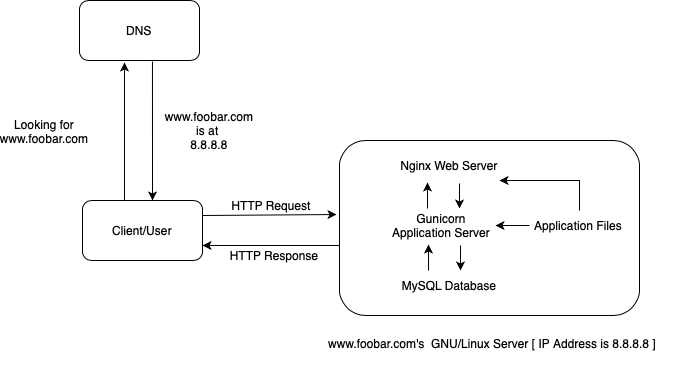

The diagram above was exported from draw.io. Its source (the exported page's mxGraphModel, read from the mxfile embedded in the PNG):
<mxGraphModel dx="1122" dy="761" grid="1" gridSize="10" guides="1" tooltips="1" connect="1" arrows="1" fold="1" page="1" pageScale="1" pageWidth="850" pageHeight="1100" math="0" shadow="0">
  <root>
    <mxCell id="0" />
    <mxCell id="1" parent="0" />
    <mxCell id="m3aBy7af3QlXcW0M6DL3-1" value="DNS" style="rounded=1;whiteSpace=wrap;html=1;" parent="1" vertex="1">
      <mxGeometry x="140" y="70" width="120" height="60" as="geometry" />
    </mxCell>
    <mxCell id="m3aBy7af3QlXcW0M6DL3-2" value="Client/User" style="rounded=1;whiteSpace=wrap;html=1;" parent="1" vertex="1">
      <mxGeometry x="143" y="270" width="120" height="60" as="geometry" />
    </mxCell>
    <mxCell id="m3aBy7af3QlXcW0M6DL3-3" value="" style="endArrow=classic;html=1;rounded=0;entryX=0.375;entryY=1.033;entryDx=0;entryDy=0;entryPerimeter=0;" parent="1" target="m3aBy7af3QlXcW0M6DL3-1" edge="1">
      <mxGeometry width="50" height="50" relative="1" as="geometry">
        <mxPoint x="185" y="270" as="sourcePoint" />
        <mxPoint x="235" y="220" as="targetPoint" />
      </mxGeometry>
    </mxCell>
    <mxCell id="m3aBy7af3QlXcW0M6DL3-4" value="" style="endArrow=classic;html=1;rounded=0;exitX=0.608;exitY=1.017;exitDx=0;exitDy=0;exitPerimeter=0;" parent="1" source="m3aBy7af3QlXcW0M6DL3-1" edge="1">
      <mxGeometry width="50" height="50" relative="1" as="geometry">
        <mxPoint x="400" y="290" as="sourcePoint" />
        <mxPoint x="213" y="270" as="targetPoint" />
      </mxGeometry>
    </mxCell>
    <mxCell id="m3aBy7af3QlXcW0M6DL3-6" value="Looking for www.foobar.com" style="text;html=1;strokeColor=none;fillColor=none;align=center;verticalAlign=middle;whiteSpace=wrap;rounded=0;" parent="1" vertex="1">
      <mxGeometry x="60" y="200" width="90" as="geometry" />
    </mxCell>
    <mxCell id="m3aBy7af3QlXcW0M6DL3-7" value="www.foobar.com&lt;br&gt;is at&amp;nbsp;&lt;br&gt;8.8.8.8" style="text;html=1;strokeColor=none;fillColor=none;align=center;verticalAlign=middle;whiteSpace=wrap;rounded=0;" parent="1" vertex="1">
      <mxGeometry x="240" y="185" width="60" height="30" as="geometry" />
    </mxCell>
    <mxCell id="Z47ll2Gp31k99s0jX6iG-2" value="" style="rounded=1;whiteSpace=wrap;html=1;" parent="1" vertex="1">
      <mxGeometry x="400" y="210" width="300" height="175" as="geometry" />
    </mxCell>
    <mxCell id="Z47ll2Gp31k99s0jX6iG-6" value="" style="endArrow=classic;html=1;rounded=0;exitX=1;exitY=0.25;exitDx=0;exitDy=0;entryX=-0.01;entryY=0.423;entryDx=0;entryDy=0;entryPerimeter=0;" parent="1" source="m3aBy7af3QlXcW0M6DL3-2" target="Z47ll2Gp31k99s0jX6iG-2" edge="1">
      <mxGeometry width="50" height="50" relative="1" as="geometry">
        <mxPoint x="320" y="360" as="sourcePoint" />
        <mxPoint x="370" y="310" as="targetPoint" />
      </mxGeometry>
    </mxCell>
    <mxCell id="Z47ll2Gp31k99s0jX6iG-7" value="" style="endArrow=classic;html=1;rounded=0;entryX=1;entryY=0.75;entryDx=0;entryDy=0;" parent="1" target="m3aBy7af3QlXcW0M6DL3-2" edge="1">
      <mxGeometry width="50" height="50" relative="1" as="geometry">
        <mxPoint x="400" y="315" as="sourcePoint" />
        <mxPoint x="370" y="310" as="targetPoint" />
      </mxGeometry>
    </mxCell>
    <mxCell id="Z47ll2Gp31k99s0jX6iG-8" value="Nginx Web Server&lt;br&gt;" style="text;html=1;strokeColor=none;fillColor=none;align=center;verticalAlign=middle;whiteSpace=wrap;rounded=0;" parent="1" vertex="1">
      <mxGeometry x="460" y="220" width="100" height="30" as="geometry" />
    </mxCell>
    <mxCell id="Z47ll2Gp31k99s0jX6iG-9" value="Gunicorn Application Server" style="text;html=1;strokeColor=none;fillColor=none;align=center;verticalAlign=middle;whiteSpace=wrap;rounded=0;" parent="1" vertex="1">
      <mxGeometry x="447" y="280" width="110" height="30" as="geometry" />
    </mxCell>
    <mxCell id="Z47ll2Gp31k99s0jX6iG-10" value="MySQL Database" style="text;html=1;strokeColor=none;fillColor=none;align=center;verticalAlign=middle;whiteSpace=wrap;rounded=0;" parent="1" vertex="1">
      <mxGeometry x="460" y="340" width="100" height="30" as="geometry" />
    </mxCell>
    <mxCell id="Z47ll2Gp31k99s0jX6iG-11" value="Application Files" style="text;html=1;strokeColor=none;fillColor=none;align=center;verticalAlign=middle;whiteSpace=wrap;rounded=0;" parent="1" vertex="1">
      <mxGeometry x="594" y="280" width="90" height="30" as="geometry" />
    </mxCell>
    <mxCell id="Z47ll2Gp31k99s0jX6iG-12" value="" style="endArrow=classic;html=1;rounded=0;entryX=0.382;entryY=1.133;entryDx=0;entryDy=0;entryPerimeter=0;" parent="1" target="Z47ll2Gp31k99s0jX6iG-9" edge="1">
      <mxGeometry width="50" height="50" relative="1" as="geometry">
        <mxPoint x="489" y="340" as="sourcePoint" />
        <mxPoint x="370" y="310" as="targetPoint" />
      </mxGeometry>
    </mxCell>
    <mxCell id="Z47ll2Gp31k99s0jX6iG-13" value="" style="endArrow=classic;html=1;rounded=0;exitX=0.673;exitY=1.167;exitDx=0;exitDy=0;exitPerimeter=0;" parent="1" source="Z47ll2Gp31k99s0jX6iG-9" edge="1">
      <mxGeometry width="50" height="50" relative="1" as="geometry">
        <mxPoint x="525" y="340" as="sourcePoint" />
        <mxPoint x="521" y="340" as="targetPoint" />
      </mxGeometry>
    </mxCell>
    <mxCell id="Z47ll2Gp31k99s0jX6iG-14" value="" style="endArrow=classic;html=1;rounded=0;entryX=0.382;entryY=1.133;entryDx=0;entryDy=0;entryPerimeter=0;" parent="1" edge="1">
      <mxGeometry width="50" height="50" relative="1" as="geometry">
        <mxPoint x="488" y="278" as="sourcePoint" />
        <mxPoint x="488" y="252" as="targetPoint" />
      </mxGeometry>
    </mxCell>
    <mxCell id="Z47ll2Gp31k99s0jX6iG-15" value="" style="endArrow=classic;html=1;rounded=0;exitX=0.673;exitY=1.167;exitDx=0;exitDy=0;exitPerimeter=0;" parent="1" edge="1">
      <mxGeometry width="50" height="50" relative="1" as="geometry">
        <mxPoint x="520" y="253" as="sourcePoint" />
        <mxPoint x="520" y="278" as="targetPoint" />
      </mxGeometry>
    </mxCell>
    <mxCell id="Z47ll2Gp31k99s0jX6iG-16" value="" style="endArrow=classic;html=1;rounded=0;" parent="1" edge="1">
      <mxGeometry width="50" height="50" relative="1" as="geometry">
        <mxPoint x="590" y="295" as="sourcePoint" />
        <mxPoint x="556" y="295" as="targetPoint" />
      </mxGeometry>
    </mxCell>
    <mxCell id="Z47ll2Gp31k99s0jX6iG-17" value="" style="endArrow=classic;html=1;rounded=0;entryX=1;entryY=1;entryDx=0;entryDy=0;" parent="1" target="Z47ll2Gp31k99s0jX6iG-8" edge="1">
      <mxGeometry width="50" height="50" relative="1" as="geometry">
        <mxPoint x="640" y="280" as="sourcePoint" />
        <mxPoint x="690" y="230" as="targetPoint" />
        <Array as="points">
          <mxPoint x="640" y="250" />
        </Array>
      </mxGeometry>
    </mxCell>
    <mxCell id="Z47ll2Gp31k99s0jX6iG-18" value="HTTP Request" style="text;html=1;strokeColor=none;fillColor=none;align=center;verticalAlign=middle;whiteSpace=wrap;rounded=0;" parent="1" vertex="1">
      <mxGeometry x="282" y="260" width="100" height="30" as="geometry" />
    </mxCell>
    <mxCell id="Z47ll2Gp31k99s0jX6iG-19" value="HTTP Response" style="text;html=1;strokeColor=none;fillColor=none;align=center;verticalAlign=middle;whiteSpace=wrap;rounded=0;" parent="1" vertex="1">
      <mxGeometry x="285" y="310" width="100" height="30" as="geometry" />
    </mxCell>
    <mxCell id="TOHBCFTQM6FOr9U3d0xf-1" value="www.foobar.com's &amp;nbsp;GNU/Linux Server [ IP Address is 8.8.8.8 ]" style="text;html=1;strokeColor=none;fillColor=none;align=center;verticalAlign=middle;whiteSpace=wrap;rounded=0;" vertex="1" parent="1">
      <mxGeometry x="358" y="385" width="390" height="55" as="geometry" />
    </mxCell>
  </root>
</mxGraphModel>